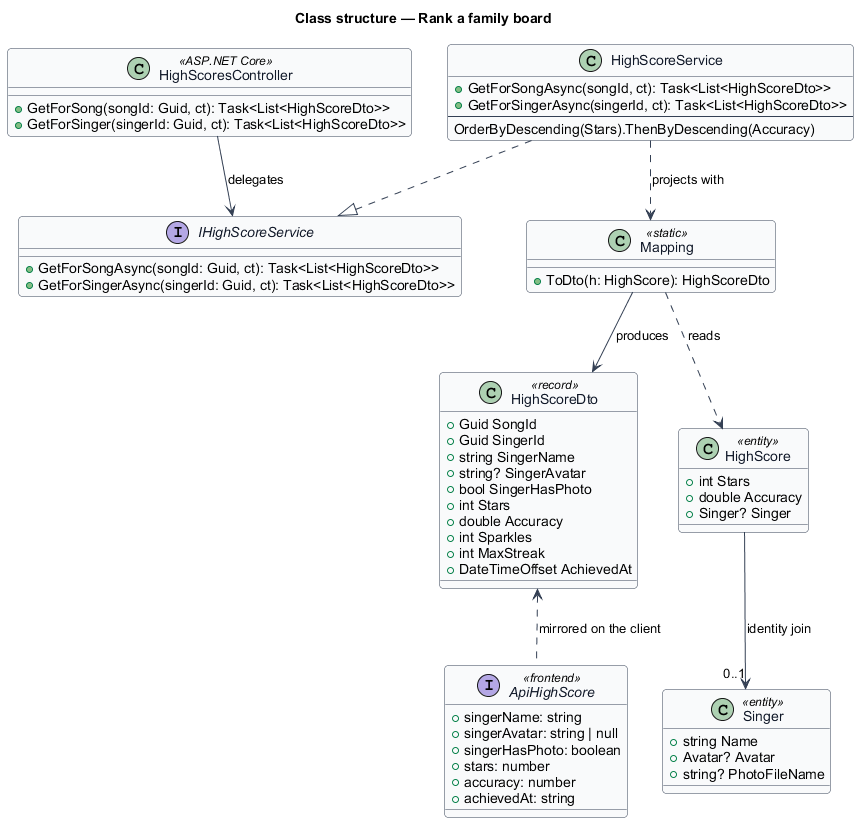

The diagram above was rendered by PlantUML. Its source (embedded in the PNG):
@startuml
' --- shared skin header ---
skinparam backgroundColor #FFFFFF
skinparam shadowing false
skinparam roundcorner 8
skinparam defaultFontName Arial
skinparam ArrowColor #344054
skinparam class {
  BorderColor #344054
  FontColor #101828
  BackgroundColor #F9FAFB
}
' --------------------------
title Class structure — Rank a family board

class HighScoresController <<ASP.NET Core>> {
  +GetForSong(songId: Guid, ct): Task<List<HighScoreDto>>
  +GetForSinger(singerId: Guid, ct): Task<List<HighScoreDto>>
}

interface IHighScoreService {
  +GetForSongAsync(songId: Guid, ct): Task<List<HighScoreDto>>
  +GetForSingerAsync(singerId: Guid, ct): Task<List<HighScoreDto>>
}

class HighScoreService {
  +GetForSongAsync(songId, ct): Task<List<HighScoreDto>>
  +GetForSingerAsync(singerId, ct): Task<List<HighScoreDto>>
  --
  OrderByDescending(Stars).ThenByDescending(Accuracy)
}

class HighScoreDto <<record>> {
  +Guid SongId
  +Guid SingerId
  +string SingerName
  +string? SingerAvatar
  +bool SingerHasPhoto
  +int Stars
  +double Accuracy
  +int Sparkles
  +int MaxStreak
  +DateTimeOffset AchievedAt
}

class Mapping <<static>> {
  +ToDto(h: HighScore): HighScoreDto
}

class HighScore <<entity>> {
  +int Stars
  +double Accuracy
  +Singer? Singer
}

class Singer <<entity>> {
  +string Name
  +Avatar? Avatar
  +string? PhotoFileName
}

interface ApiHighScore <<frontend>> {
  +singerName: string
  +singerAvatar: string | null
  +singerHasPhoto: boolean
  +stars: number
  +accuracy: number
  +achievedAt: string
}

HighScoreService ..|> IHighScoreService
HighScoresController --> IHighScoreService : delegates
HighScoreService ..> Mapping : projects with
Mapping ..> HighScore : reads
Mapping --> HighScoreDto : produces
HighScore --> "0..1" Singer : identity join
HighScoreDto <.. ApiHighScore : mirrored on the client
@enduml